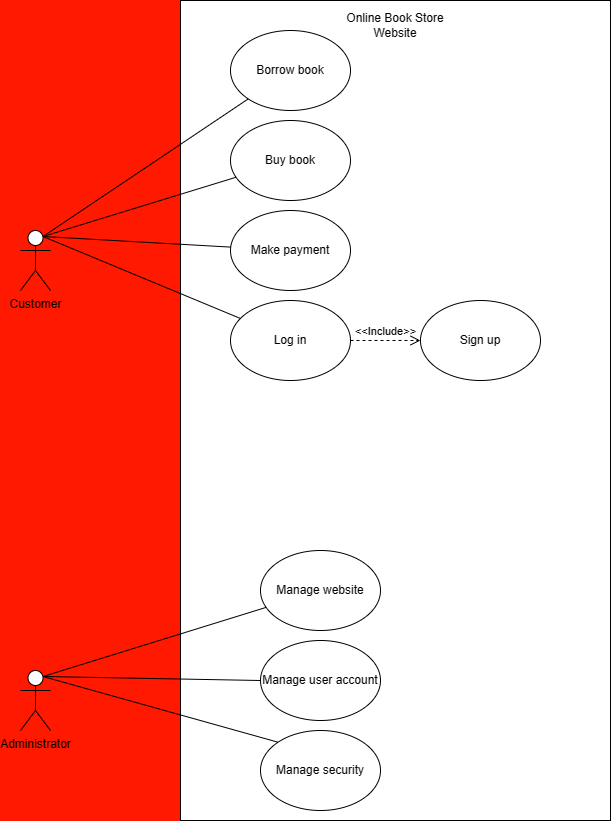

The diagram above was exported from draw.io. Its source (the exported page's mxGraphModel, read from the mxfile embedded in the PNG):
<mxGraphModel dx="1386" dy="785" grid="1" gridSize="10" guides="1" tooltips="1" connect="1" arrows="1" fold="1" page="1" pageScale="1" pageWidth="850" pageHeight="1100" background="#FF1900" math="0" shadow="0">
  <root>
    <mxCell id="0" />
    <mxCell id="1" parent="0" />
    <mxCell id="9nVhQDiO9nIUqJqeM72X-1" value="Customer" style="shape=umlActor;verticalLabelPosition=bottom;verticalAlign=top;html=1;outlineConnect=0;" parent="1" vertex="1">
      <mxGeometry x="90" y="250" width="30" height="60" as="geometry" />
    </mxCell>
    <mxCell id="9nVhQDiO9nIUqJqeM72X-2" value="Administrator" style="shape=umlActor;verticalLabelPosition=bottom;verticalAlign=top;html=1;outlineConnect=0;" parent="1" vertex="1">
      <mxGeometry x="90" y="690" width="30" height="60" as="geometry" />
    </mxCell>
    <mxCell id="9nVhQDiO9nIUqJqeM72X-3" value="" style="rounded=0;whiteSpace=wrap;html=1;" parent="1" vertex="1">
      <mxGeometry x="250" y="20" width="430" height="820" as="geometry" />
    </mxCell>
    <mxCell id="9nVhQDiO9nIUqJqeM72X-4" value="Borrow book" style="ellipse;whiteSpace=wrap;html=1;" parent="1" vertex="1">
      <mxGeometry x="300" y="50" width="120" height="80" as="geometry" />
    </mxCell>
    <mxCell id="9nVhQDiO9nIUqJqeM72X-5" value="Buy book" style="ellipse;whiteSpace=wrap;html=1;" parent="1" vertex="1">
      <mxGeometry x="300" y="140" width="120" height="80" as="geometry" />
    </mxCell>
    <mxCell id="9nVhQDiO9nIUqJqeM72X-8" value="Manage website" style="ellipse;whiteSpace=wrap;html=1;" parent="1" vertex="1">
      <mxGeometry x="330" y="570" width="120" height="80" as="geometry" />
    </mxCell>
    <mxCell id="9nVhQDiO9nIUqJqeM72X-9" value="Manage user account" style="ellipse;whiteSpace=wrap;html=1;" parent="1" vertex="1">
      <mxGeometry x="330" y="660" width="120" height="80" as="geometry" />
    </mxCell>
    <mxCell id="9nVhQDiO9nIUqJqeM72X-10" value="Manage security" style="ellipse;whiteSpace=wrap;html=1;" parent="1" vertex="1">
      <mxGeometry x="330" y="750" width="120" height="80" as="geometry" />
    </mxCell>
    <mxCell id="KtoarrvOU01Bnxlp-Keg-1" value="" style="endArrow=none;html=1;rounded=0;exitX=0.75;exitY=0.1;exitDx=0;exitDy=0;exitPerimeter=0;" parent="1" source="9nVhQDiO9nIUqJqeM72X-1" target="9nVhQDiO9nIUqJqeM72X-4" edge="1">
      <mxGeometry width="50" height="50" relative="1" as="geometry">
        <mxPoint x="120" y="180" as="sourcePoint" />
        <mxPoint x="170" y="130" as="targetPoint" />
      </mxGeometry>
    </mxCell>
    <mxCell id="KtoarrvOU01Bnxlp-Keg-2" value="" style="endArrow=none;html=1;rounded=0;exitX=0.75;exitY=0.1;exitDx=0;exitDy=0;exitPerimeter=0;" parent="1" source="9nVhQDiO9nIUqJqeM72X-1" target="9nVhQDiO9nIUqJqeM72X-5" edge="1">
      <mxGeometry width="50" height="50" relative="1" as="geometry">
        <mxPoint x="110" y="190" as="sourcePoint" />
        <mxPoint x="340" y="120" as="targetPoint" />
      </mxGeometry>
    </mxCell>
    <mxCell id="KtoarrvOU01Bnxlp-Keg-3" value="" style="endArrow=none;html=1;rounded=0;exitX=0.75;exitY=0.1;exitDx=0;exitDy=0;exitPerimeter=0;" parent="1" source="9nVhQDiO9nIUqJqeM72X-2" target="9nVhQDiO9nIUqJqeM72X-8" edge="1">
      <mxGeometry width="50" height="50" relative="1" as="geometry">
        <mxPoint x="104" y="397" as="sourcePoint" />
        <mxPoint x="340" y="320" as="targetPoint" />
      </mxGeometry>
    </mxCell>
    <mxCell id="KtoarrvOU01Bnxlp-Keg-4" value="" style="endArrow=none;html=1;rounded=0;exitX=0.75;exitY=0.1;exitDx=0;exitDy=0;exitPerimeter=0;entryX=0;entryY=0;entryDx=0;entryDy=0;" parent="1" source="9nVhQDiO9nIUqJqeM72X-2" target="9nVhQDiO9nIUqJqeM72X-10" edge="1">
      <mxGeometry width="50" height="50" relative="1" as="geometry">
        <mxPoint x="120" y="550" as="sourcePoint" />
        <mxPoint x="356" y="473" as="targetPoint" />
      </mxGeometry>
    </mxCell>
    <mxCell id="KtoarrvOU01Bnxlp-Keg-5" value="" style="endArrow=none;html=1;rounded=0;entryX=0;entryY=0.5;entryDx=0;entryDy=0;exitX=0.75;exitY=0.1;exitDx=0;exitDy=0;exitPerimeter=0;" parent="1" source="9nVhQDiO9nIUqJqeM72X-2" target="9nVhQDiO9nIUqJqeM72X-9" edge="1">
      <mxGeometry width="50" height="50" relative="1" as="geometry">
        <mxPoint x="140" y="460" as="sourcePoint" />
        <mxPoint x="376" y="383" as="targetPoint" />
      </mxGeometry>
    </mxCell>
    <mxCell id="KtoarrvOU01Bnxlp-Keg-6" value="Online Book Store&lt;div&gt;Website&lt;/div&gt;" style="text;html=1;align=center;verticalAlign=middle;whiteSpace=wrap;rounded=0;" parent="1" vertex="1">
      <mxGeometry x="405" y="30" width="120" height="30" as="geometry" />
    </mxCell>
    <mxCell id="4dWirM-gtzYMWCicOpp2-1" value="Make payment" style="ellipse;whiteSpace=wrap;html=1;" parent="1" vertex="1">
      <mxGeometry x="300" y="230" width="120" height="80" as="geometry" />
    </mxCell>
    <mxCell id="4dWirM-gtzYMWCicOpp2-2" value="Log in" style="ellipse;whiteSpace=wrap;html=1;" parent="1" vertex="1">
      <mxGeometry x="300" y="320" width="120" height="80" as="geometry" />
    </mxCell>
    <mxCell id="4dWirM-gtzYMWCicOpp2-3" value="Sign up" style="ellipse;whiteSpace=wrap;html=1;" parent="1" vertex="1">
      <mxGeometry x="490" y="320" width="120" height="80" as="geometry" />
    </mxCell>
    <mxCell id="4dWirM-gtzYMWCicOpp2-4" value="" style="endArrow=none;html=1;rounded=0;entryX=0.75;entryY=0.1;entryDx=0;entryDy=0;entryPerimeter=0;" parent="1" source="4dWirM-gtzYMWCicOpp2-1" target="9nVhQDiO9nIUqJqeM72X-1" edge="1">
      <mxGeometry width="50" height="50" relative="1" as="geometry">
        <mxPoint x="400" y="390" as="sourcePoint" />
        <mxPoint x="450" y="340" as="targetPoint" />
      </mxGeometry>
    </mxCell>
    <mxCell id="4dWirM-gtzYMWCicOpp2-6" value="" style="endArrow=none;html=1;rounded=0;entryX=0.75;entryY=0.1;entryDx=0;entryDy=0;entryPerimeter=0;exitX=0.083;exitY=0.225;exitDx=0;exitDy=0;exitPerimeter=0;" parent="1" source="4dWirM-gtzYMWCicOpp2-2" target="9nVhQDiO9nIUqJqeM72X-1" edge="1">
      <mxGeometry width="50" height="50" relative="1" as="geometry">
        <mxPoint x="410" y="400" as="sourcePoint" />
        <mxPoint x="460" y="350" as="targetPoint" />
      </mxGeometry>
    </mxCell>
    <mxCell id="4dWirM-gtzYMWCicOpp2-9" value="&amp;lt;&amp;lt;Include&amp;gt;&amp;gt;" style="endArrow=open;startArrow=none;endFill=0;startFill=0;endSize=8;html=1;verticalAlign=bottom;dashed=1;labelBackgroundColor=none;rounded=0;exitX=1;exitY=0.5;exitDx=0;exitDy=0;entryX=0;entryY=0.5;entryDx=0;entryDy=0;" parent="1" source="4dWirM-gtzYMWCicOpp2-2" target="4dWirM-gtzYMWCicOpp2-3" edge="1">
      <mxGeometry width="160" relative="1" as="geometry">
        <mxPoint x="340" y="370" as="sourcePoint" />
        <mxPoint x="500" y="370" as="targetPoint" />
      </mxGeometry>
    </mxCell>
  </root>
</mxGraphModel>